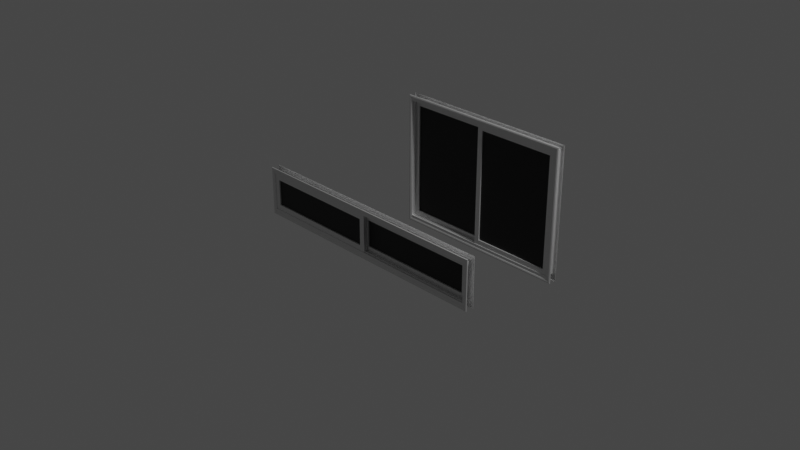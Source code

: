 # Source: windows.blend  (saved by Blender 3.4.6; exported with 4.5.12 LTS)
import bpy
from mathutils import Matrix  # noqa: F401  (used for matrix-valued properties, if any)

bpy.ops.wm.read_factory_settings(use_empty=True)
scene = bpy.context.scene
scene.name = 'Scene'

# ---- collections
col_collection = bpy.data.collections.new('Collection'); scene.collection.children.link(col_collection)

# ---- materials (node trees are filled in below, after node groups)
mat_white = bpy.data.materials.new('White')
mat_white.use_transparent_shadow = False
mat_material_001 = bpy.data.materials.new('Material.001')
mat_material_001.use_transparent_shadow = False

# ---- material node trees
mat_white.use_nodes = True; mat_white.node_tree.nodes.clear()
_N = mat_white.node_tree.nodes; _L = mat_white.node_tree.links
n0 = _N.new('ShaderNodeBsdfPrincipled'); n0.name = 'Principled BSDF'; n0.location = (10, 300)
n0.distribution = 'GGX'
n0.subsurface_method = 'RANDOM_WALK_SKIN'
n0.inputs[1].default_value = 0.5
n0.inputs[3].default_value = 1.45
n0.inputs[27].default_value = (0.0, 0.0, 0.0, 1.0)
n0.inputs[28].default_value = 1.0
n1 = _N.new('ShaderNodeOutputMaterial'); n1.name = 'Material Output'; n1.location = (300, 300)
_L.new(n0.outputs[0], n1.inputs[0])
n1.is_active_output = True
mat_material_001.use_nodes = True; mat_material_001.node_tree.nodes.clear()
_N = mat_material_001.node_tree.nodes; _L = mat_material_001.node_tree.links
n0 = _N.new('ShaderNodeBsdfPrincipled'); n0.name = 'Principled BSDF'; n0.location = (10, 300)
n0.distribution = 'GGX'
n0.subsurface_method = 'RANDOM_WALK_SKIN'
n0.inputs[0].default_value = (0.0, 0.0, 0.0, 1.0)
n0.inputs[3].default_value = 1.45
n0.inputs[27].default_value = (0.0, 0.0, 0.0, 1.0)
n0.inputs[28].default_value = 1.0
n1 = _N.new('ShaderNodeOutputMaterial'); n1.name = 'Material Output'; n1.location = (300, 300)
_L.new(n0.outputs[0], n1.inputs[0])
n1.is_active_output = True

# ---- world
world_world = bpy.data.worlds.new('World'); scene.world = world_world
world_world.use_nodes = True; world_world.node_tree.nodes.clear()
_N = world_world.node_tree.nodes; _L = world_world.node_tree.links
n0 = _N.new('ShaderNodeOutputWorld'); n0.name = 'World Output'; n0.location = (300, 300)
n1 = _N.new('ShaderNodeBackground'); n1.name = 'Background'; n1.location = (10, 300)
n1.inputs[0].default_value = (0.05088, 0.05088, 0.05088, 1.0)
_L.new(n1.outputs[0], n0.inputs[0])
n0.is_active_output = True
world_world.color = (0.05088, 0.05088, 0.05088)
world_world.use_sun_shadow = False
world_world.sun_shadow_jitter_overblur = 0.0

# ---- cameras
cam_camera = bpy.data.cameras.new('Camera')
cam_camera.clip_end = 100.0
cam_camera.ortho_scale = 7.314

# ---- lights
light_light = bpy.data.lights.new('Light', 'POINT')
light_light.transmission_factor = 0.0
light_light.energy = 1000.0
light_light.shadow_soft_size = 0.1
light_light.shadow_maximum_resolution = 0.006
light_light.use_absolute_resolution = True

# ---- meshes
me_cube = bpy.data.meshes.new('Cube')
me_cube.from_pydata([(-0.04146, 1.422, 0.265), (-0.045, -1.377, -0.205), (-0.045, 1.378, -0.205), (-0.05146, 1.405, 0.2475), (-0.05146, -1.41, 0.2475), (-0.05146, -1.41, -0.2575), (-0.05146, 1.405, -0.2575), (-0.045, 1.378, 0.205), (-0.04854, 1.39, 0.2329), (-0.045, -1.378, 0.205), (-0.04854, -1.395, 0.2329), (-0.04854, -1.395, -0.2429), (-0.04854, 1.39, -0.2429), (-0.04854, 1.42, 0.2621), (-0.04146, -1.428, 0.265), (-0.04854, -1.425, 0.2621), (-0.04146, -1.428, -0.275), (-0.04854, -1.425, -0.2721), (-0.04146, 1.422, -0.275), (-0.04854, 1.42, -0.2721), (-0.045, -1.392, -0.24), (-0.045, 1.388, -0.24), (-0.045, 1.388, 0.23), (-0.045, -1.392, 0.23), (0.0, -1.377, -0.205), (0.0, 1.378, -0.205), (0.0, 1.378, 0.205), (0.0, -1.378, 0.205), (-0.02625, 1.378, -0.205), (-0.01875, 1.378, -0.205), (-0.01875, 1.378, 0.205), (-0.02625, 1.378, 0.205), (-0.01875, -1.378, 0.205), (-0.02625, -1.378, 0.205), (-0.01875, -1.377, -0.205), (-0.02625, -1.377, -0.205), (-0.02625, 1.367, -0.1944), (-0.01875, 1.367, -0.1944), (-0.01875, 1.367, 0.1944), (-0.02625, 1.367, 0.1944), (-0.01875, -1.367, 0.1944), (-0.02625, -1.367, 0.1944), (-0.01875, -1.367, -0.1944), (-0.02625, -1.367, -0.1944)], [], [(30, 29, 25, 26), (3, 4, 15, 13), (10, 4, 3, 8), (22, 23, 10, 8), (12, 6, 5, 11), (20, 21, 12, 11), (8, 3, 6, 12), (11, 5, 4, 10), (8, 12, 21, 22), (11, 10, 23, 20), (5, 6, 19, 17), (13, 15, 14, 0), (6, 3, 13, 19), (17, 19, 18, 16), (0, 18, 19, 13), (4, 5, 17, 15), (16, 14, 15, 17), (1, 2, 21, 20), (7, 9, 23, 22), (9, 1, 20, 23), (2, 7, 22, 21), (32, 30, 26, 27), (34, 32, 27, 24), (29, 34, 24, 25), (2, 1, 35, 28), (31, 28, 36, 39), (1, 9, 33, 35), (34, 29, 37, 42), (9, 7, 31, 33), (32, 34, 42, 40), (7, 2, 28, 31), (30, 32, 40, 38), (36, 43, 42, 37), (43, 41, 40, 42), (41, 39, 38, 40), (33, 31, 39, 41), (35, 33, 41, 43), (28, 35, 43, 36), (29, 30, 38, 37), (39, 36, 37, 38)])
_uv = me_cube.uv_layers.new(name='UVMap')
_uv.uv.foreach_set('vector', [0.3853, 0.9838, 0.3853, 0.7662, 0.3853, 0.7662, 0.3853, 0.9838, 0.3801, 0.9919, 0.6199, 0.9919, 0.6241, 1.0, 0.3759, 1.0, 0.6147, 0.9838, 0.6199, 0.9919, 0.3801, 0.9919, 0.3853, 0.9838, 0.3853, 0.9838, 0.6147, 0.9838, 0.6147, 0.9838, 0.3853, 0.9838, 0.3853, 0.7662, 0.3801, 0.7581, 0.6199, 0.7581, 0.6147, 0.7662, 0.6147, 0.7662, 0.3853, 0.7662, 0.3853, 0.7662, 0.6147, 0.7662, 0.3853, 0.9838, 0.3801, 0.9919, 0.3801, 0.7581, 0.3853, 0.7662, 0.6147, 0.7662, 0.6199, 0.7581, 0.6199, 0.9919, 0.6147, 0.9838, 0.3853, 0.9838, 0.3853, 0.7662, 0.3853, 0.7662, 0.3853, 0.9838, 0.6147, 0.7662, 0.6147, 0.9838, 0.6147, 0.9838, 0.6147, 0.7662, 0.6199, 0.7581, 0.3801, 0.7581, 0.3759, 0.75, 0.6241, 0.75, 0.0, 0.0, 0.0, 0.0, 0.0, 0.0, 0.0, 0.0, 0.3801, 0.7581, 0.3801, 0.9919, 0.375, 0.9986, 0.375, 0.7514, 0.0, 0.0, 0.0, 0.0, 0.0, 0.0, 0.0, 0.0, 0.0, 0.0, 0.0, 0.0, 0.0, 0.0, 0.0, 0.0, 0.6199, 0.9919, 0.6199, 0.7581, 0.625, 0.7514, 0.625, 0.9986, 0.0, 0.0, 0.0, 0.0, 0.0, 0.0, 0.0, 0.0, 0.6147, 0.7662, 0.3853, 0.7662, 0.3853, 0.7662, 0.6147, 0.7662, 0.3853, 0.9838, 0.6147, 0.9838, 0.6147, 0.9838, 0.3853, 0.9838, 0.6147, 0.9838, 0.6147, 0.7662, 0.6147, 0.7662, 0.6147, 0.9838, 0.3853, 0.7662, 0.3853, 0.9838, 0.3853, 0.9838, 0.3853, 0.7662, 0.6147, 0.9838, 0.3853, 0.9838, 0.3853, 0.9838, 0.6147, 0.9838, 0.6147, 0.7662, 0.6147, 0.9838, 0.6147, 0.9838, 0.6147, 0.7662, 0.3853, 0.7662, 0.6147, 0.7662, 0.6147, 0.7662, 0.3853, 0.7662, 0.3853, 0.7662, 0.6147, 0.7662, 0.6147, 0.7662, 0.3853, 0.7662, 0.3853, 0.9838, 0.3853, 0.7662, 0.3853, 0.7662, 0.3853, 0.9838, 0.6147, 0.7662, 0.6147, 0.9838, 0.6147, 0.9838, 0.6147, 0.7662, 0.6147, 0.7662, 0.3853, 0.7662, 0.3853, 0.7662, 0.6147, 0.7662, 0.6147, 0.9838, 0.3853, 0.9838, 0.3853, 0.9838, 0.6147, 0.9838, 0.6147, 0.9838, 0.6147, 0.7662, 0.6147, 0.7662, 0.6147, 0.9838, 0.3853, 0.9838, 0.3853, 0.7662, 0.3853, 0.7662, 0.3853, 0.9838, 0.3853, 0.9838, 0.6147, 0.9838, 0.6147, 0.9838, 0.3853, 0.9838, 0.3853, 0.7662, 0.6147, 0.7662, 0.6147, 0.7662, 0.3853, 0.7662, 0.6147, 0.7662, 0.6147, 0.9838, 0.6147, 0.9838, 0.6147, 0.7662, 0.6147, 0.9838, 0.3853, 0.9838, 0.3853, 0.9838, 0.6147, 0.9838, 0.6147, 0.9838, 0.3853, 0.9838, 0.3853, 0.9838, 0.6147, 0.9838, 0.6147, 0.7662, 0.6147, 0.9838, 0.6147, 0.9838, 0.6147, 0.7662, 0.3853, 0.7662, 0.6147, 0.7662, 0.6147, 0.7662, 0.3853, 0.7662, 0.3853, 0.7662, 0.3853, 0.9838, 0.3853, 0.9838, 0.3853, 0.7662, 0.3853, 0.9838, 0.3853, 0.7662, 0.3853, 0.7662, 0.3853, 0.9838])
me_cube.materials.append(mat_white)
me_cube.update()
me_cube_002 = bpy.data.meshes.new('Cube.002')
me_cube_002.from_pydata([(-0.01687, -0.6412, -0.145), (-0.01688, 0.6413, -0.145), (-0.01688, 0.6413, 0.145), (-0.01687, -0.6413, 0.145), (0.01688, -0.6412, -0.145), (0.01687, 0.6413, -0.145), (0.01687, 0.6413, 0.145), (0.01688, -0.6413, 0.145), (-0.00375, 0.7006, -0.2048), (0.00375, 0.7006, -0.2048), (0.00375, 0.7006, 0.2048), (-0.00375, 0.7006, 0.2048), (0.00375, -0.7006, 0.2048), (-0.00375, -0.7006, 0.2048), (0.00375, -0.7006, -0.2048), (-0.00375, -0.7006, -0.2048), (-0.00375, -0.6906, -0.1944), (-0.00375, 0.6906, -0.1944), (0.00375, -0.6906, -0.1944), (0.00375, 0.6906, -0.1944), (-0.00375, -0.6906, 0.1944), (0.00375, -0.6906, 0.1944), (-0.00375, 0.6906, 0.1944), (0.00375, 0.6906, 0.1944), (-0.01687, -0.7006, -0.2048), (-0.01688, 0.7006, -0.2048), (-0.01688, 0.7006, 0.2048), (-0.01687, -0.7006, 0.2048), (0.01687, 0.7006, -0.2048), (0.01688, -0.7006, -0.2048), (0.01688, -0.7006, 0.2048), (0.01687, 0.7006, 0.2048)], [], [(10, 31, 28, 9), (12, 30, 31, 10), (14, 29, 30, 12), (9, 28, 29, 14), (25, 8, 15, 24), (24, 15, 13, 27), (27, 13, 11, 26), (26, 11, 8, 25), (10, 9, 19, 23), (15, 8, 17, 16), (13, 15, 16, 20), (11, 13, 20, 22), (18, 16, 17, 19), (21, 20, 16, 18), (23, 22, 20, 21), (19, 17, 22, 23), (12, 10, 23, 21), (14, 12, 21, 18), (9, 14, 18, 19), (8, 11, 22, 17), (2, 6, 7, 3), (0, 1, 25, 24), (2, 3, 27, 26), (3, 0, 24, 27), (1, 2, 26, 25), (5, 4, 29, 28), (7, 6, 31, 30), (4, 7, 30, 29), (6, 5, 28, 31), (1, 5, 6, 2), (3, 7, 4, 0), (0, 4, 5, 1)])
_uv = me_cube_002.uv_layers.new(name='UVMap')
_uv.uv.foreach_set('vector', [0.3853, 0.9838, 0.3853, 0.9838, 0.3853, 0.7662, 0.3853, 0.7662, 0.6147, 0.9838, 0.6147, 0.9838, 0.3853, 0.9838, 0.3853, 0.9838, 0.6147, 0.7662, 0.6147, 0.7662, 0.6147, 0.9838, 0.6147, 0.9838, 0.3853, 0.7662, 0.3853, 0.7662, 0.6147, 0.7662, 0.6147, 0.7662, 0.3853, 0.7662, 0.3853, 0.7662, 0.6147, 0.7662, 0.6147, 0.7662, 0.6147, 0.7662, 0.6147, 0.7662, 0.6147, 0.9838, 0.6147, 0.9838, 0.6147, 0.9838, 0.6147, 0.9838, 0.3853, 0.9838, 0.3853, 0.9838, 0.3853, 0.9838, 0.3853, 0.9838, 0.3853, 0.7662, 0.3853, 0.7662, 0.3853, 0.9838, 0.3853, 0.7662, 0.3853, 0.7662, 0.3853, 0.9838, 0.6147, 0.7662, 0.3853, 0.7662, 0.3853, 0.7662, 0.6147, 0.7662, 0.6147, 0.9838, 0.6147, 0.7662, 0.6147, 0.7662, 0.6147, 0.9838, 0.3853, 0.9838, 0.6147, 0.9838, 0.6147, 0.9838, 0.3853, 0.9838, 0.6147, 0.7662, 0.6147, 0.7662, 0.3853, 0.7662, 0.3853, 0.7662, 0.6147, 0.9838, 0.6147, 0.9838, 0.6147, 0.7662, 0.6147, 0.7662, 0.3853, 0.9838, 0.3853, 0.9838, 0.6147, 0.9838, 0.6147, 0.9838, 0.3853, 0.7662, 0.3853, 0.7662, 0.3853, 0.9838, 0.3853, 0.9838, 0.6147, 0.9838, 0.3853, 0.9838, 0.3853, 0.9838, 0.6147, 0.9838, 0.6147, 0.7662, 0.6147, 0.9838, 0.6147, 0.9838, 0.6147, 0.7662, 0.3853, 0.7662, 0.6147, 0.7662, 0.6147, 0.7662, 0.3853, 0.7662, 0.3853, 0.7662, 0.3853, 0.9838, 0.3853, 0.9838, 0.3853, 0.7662, 0.3953, 0.952, 0.3953, 0.952, 0.6047, 0.952, 0.6047, 0.952, 0.6047, 0.798, 0.3953, 0.798, 0.3853, 0.7662, 0.6147, 0.7662, 0.3953, 0.952, 0.6047, 0.952, 0.6147, 0.9838, 0.3853, 0.9838, 0.6047, 0.952, 0.6047, 0.798, 0.6147, 0.7662, 0.6147, 0.9838, 0.3953, 0.798, 0.3953, 0.952, 0.3853, 0.9838, 0.3853, 0.7662, 0.3953, 0.798, 0.6047, 0.798, 0.6147, 0.7662, 0.3853, 0.7662, 0.6047, 0.952, 0.3953, 0.952, 0.3853, 0.9838, 0.6147, 0.9838, 0.6047, 0.798, 0.6047, 0.952, 0.6147, 0.9838, 0.6147, 0.7662, 0.3953, 0.952, 0.3953, 0.798, 0.3853, 0.7662, 0.3853, 0.9838, 0.3953, 0.798, 0.3953, 0.798, 0.3953, 0.952, 0.3953, 0.952, 0.6047, 0.952, 0.6047, 0.952, 0.6047, 0.798, 0.6047, 0.798, 0.6047, 0.798, 0.6047, 0.798, 0.3953, 0.798, 0.3953, 0.798])
me_cube_002.materials.append(mat_white)
me_cube_002.materials.append(mat_material_001)
me_cube_002.update()
me_cube_004 = bpy.data.meshes.new('Cube.004')
me_cube_004.from_pydata([(0.6412, 0.01687, 0.145), (-0.6412, 0.01688, 0.145), (-0.6412, 0.01688, -0.145), (0.6413, 0.01687, -0.145), (0.6412, -0.01688, 0.145), (-0.6412, -0.01687, 0.145), (-0.6412, -0.01687, -0.145), (0.6413, -0.01688, -0.145), (-0.7006, 0.00375, 0.2048), (-0.7006, -0.00375, 0.2048), (-0.7006, -0.00375, -0.2048), (-0.7006, 0.00375, -0.2048), (0.7006, -0.00375, -0.2048), (0.7006, 0.00375, -0.2048), (0.7006, -0.00375, 0.2048), (0.7006, 0.00375, 0.2048), (0.6906, 0.00375, 0.1944), (-0.6906, 0.00375, 0.1944), (0.6906, -0.00375, 0.1944), (-0.6906, -0.00375, 0.1944), (0.6906, 0.00375, -0.1944), (0.6906, -0.00375, -0.1944), (-0.6906, 0.00375, -0.1944), (-0.6906, -0.00375, -0.1944), (0.7006, 0.01687, 0.2048), (-0.7006, 0.01688, 0.2048), (-0.7006, 0.01688, -0.2048), (0.7006, 0.01687, -0.2048), (-0.7006, -0.01687, 0.2048), (0.7006, -0.01688, 0.2048), (0.7006, -0.01688, -0.2048), (-0.7006, -0.01687, -0.2048)], [], [(10, 31, 28, 9), (12, 30, 31, 10), (14, 29, 30, 12), (9, 28, 29, 14), (25, 8, 15, 24), (24, 15, 13, 27), (27, 13, 11, 26), (26, 11, 8, 25), (10, 9, 19, 23), (15, 8, 17, 16), (13, 15, 16, 20), (11, 13, 20, 22), (18, 16, 17, 19), (21, 20, 16, 18), (23, 22, 20, 21), (19, 17, 22, 23), (12, 10, 23, 21), (14, 12, 21, 18), (9, 14, 18, 19), (8, 11, 22, 17), (0, 4, 5, 1), (0, 1, 25, 24), (2, 3, 27, 26), (3, 0, 24, 27), (1, 2, 26, 25), (5, 4, 29, 28), (7, 6, 31, 30), (4, 7, 30, 29), (6, 5, 28, 31), (3, 7, 4, 0), (1, 5, 6, 2), (2, 6, 7, 3)])
_uv = me_cube_004.uv_layers.new(name='UVMap')
_uv.uv.foreach_set('vector', [0.3853, 0.9838, 0.3853, 0.9838, 0.3853, 0.7662, 0.3853, 0.7662, 0.6147, 0.9838, 0.6147, 0.9838, 0.3853, 0.9838, 0.3853, 0.9838, 0.6147, 0.7662, 0.6147, 0.7662, 0.6147, 0.9838, 0.6147, 0.9838, 0.3853, 0.7662, 0.3853, 0.7662, 0.6147, 0.7662, 0.6147, 0.7662, 0.3853, 0.7662, 0.3853, 0.7662, 0.6147, 0.7662, 0.6147, 0.7662, 0.6147, 0.7662, 0.6147, 0.7662, 0.6147, 0.9838, 0.6147, 0.9838, 0.6147, 0.9838, 0.6147, 0.9838, 0.3853, 0.9838, 0.3853, 0.9838, 0.3853, 0.9838, 0.3853, 0.9838, 0.3853, 0.7662, 0.3853, 0.7662, 0.3853, 0.9838, 0.3853, 0.7662, 0.3853, 0.7662, 0.3853, 0.9838, 0.6147, 0.7662, 0.3853, 0.7662, 0.3853, 0.7662, 0.6147, 0.7662, 0.6147, 0.9838, 0.6147, 0.7662, 0.6147, 0.7662, 0.6147, 0.9838, 0.3853, 0.9838, 0.6147, 0.9838, 0.6147, 0.9838, 0.3853, 0.9838, 0.6147, 0.7662, 0.6147, 0.7662, 0.3853, 0.7662, 0.3853, 0.7662, 0.6147, 0.9838, 0.6147, 0.9838, 0.6147, 0.7662, 0.6147, 0.7662, 0.3853, 0.9838, 0.3853, 0.9838, 0.6147, 0.9838, 0.6147, 0.9838, 0.3853, 0.7662, 0.3853, 0.7662, 0.3853, 0.9838, 0.3853, 0.9838, 0.6147, 0.9838, 0.3853, 0.9838, 0.3853, 0.9838, 0.6147, 0.9838, 0.6147, 0.7662, 0.6147, 0.9838, 0.6147, 0.9838, 0.6147, 0.7662, 0.3853, 0.7662, 0.6147, 0.7662, 0.6147, 0.7662, 0.3853, 0.7662, 0.3853, 0.7662, 0.3853, 0.9838, 0.3853, 0.9838, 0.3853, 0.7662, 0.6047, 0.798, 0.6047, 0.798, 0.3953, 0.798, 0.3953, 0.798, 0.6047, 0.798, 0.3953, 0.798, 0.3853, 0.7662, 0.6147, 0.7662, 0.3953, 0.952, 0.6047, 0.952, 0.6147, 0.9838, 0.3853, 0.9838, 0.6047, 0.952, 0.6047, 0.798, 0.6147, 0.7662, 0.6147, 0.9838, 0.3953, 0.798, 0.3953, 0.952, 0.3853, 0.9838, 0.3853, 0.7662, 0.3953, 0.798, 0.6047, 0.798, 0.6147, 0.7662, 0.3853, 0.7662, 0.6047, 0.952, 0.3953, 0.952, 0.3853, 0.9838, 0.6147, 0.9838, 0.6047, 0.798, 0.6047, 0.952, 0.6147, 0.9838, 0.6147, 0.7662, 0.3953, 0.952, 0.3953, 0.798, 0.3853, 0.7662, 0.3853, 0.9838, 0.6047, 0.952, 0.6047, 0.952, 0.6047, 0.798, 0.6047, 0.798, 0.3953, 0.798, 0.3953, 0.798, 0.3953, 0.952, 0.3953, 0.952, 0.3953, 0.952, 0.3953, 0.952, 0.6047, 0.952, 0.6047, 0.952])
me_cube_004.materials.append(mat_white)
me_cube_004.materials.append(mat_material_001)
me_cube_004.update()
me_cube_005 = bpy.data.meshes.new('Cube.005')
me_cube_005.from_pydata([(-0.04146, 1.057, 0.7626), (-0.045, -1.015, -0.7081), (-0.045, 1.012, -0.7081), (-0.05146, 1.039, 0.7451), (-0.05146, -1.047, 0.7451), (-0.05146, -1.047, -0.7606), (-0.05146, 1.039, -0.7606), (-0.045, 1.012, 0.7026), (-0.04854, 1.025, 0.7305), (-0.045, -1.015, 0.7026), (-0.04854, -1.033, 0.7305), (-0.04854, -1.033, -0.746), (-0.04854, 1.025, -0.746), (-0.04854, 1.054, 0.7597), (-0.04146, -1.065, 0.7626), (-0.04854, -1.062, 0.7597), (-0.04146, -1.065, -0.7781), (-0.04854, -1.062, -0.7751), (-0.04146, 1.057, -0.7781), (-0.04854, 1.054, -0.7751), (-0.045, -1.03, -0.7431), (-0.045, 1.022, -0.7431), (-0.045, 1.022, 0.7276), (-0.045, -1.03, 0.7276), (5.911e-08, -1.015, -0.7081), (-5.956e-08, 1.012, -0.7081), (-5.956e-08, 1.012, 0.7026), (5.911e-08, -1.015, 0.7026), (-0.02625, 1.012, -0.7081), (-0.01875, 1.012, -0.7081), (-0.01875, 1.012, 0.7026), (-0.02625, 1.012, 0.7026), (-0.01875, -1.015, 0.7026), (-0.02625, -1.015, 0.7026), (-0.01875, -1.015, -0.7081), (-0.02625, -1.015, -0.7081), (-0.02625, 1.001, -0.6975), (-0.01875, 1.001, -0.6975), (-0.01875, 1.001, 0.692), (-0.02625, 1.001, 0.692), (-0.01875, -1.004, 0.692), (-0.02625, -1.004, 0.692), (-0.01875, -1.004, -0.6975), (-0.02625, -1.004, -0.6975)], [], [(30, 29, 25, 26), (3, 4, 15, 13), (10, 4, 3, 8), (12, 6, 5, 11), (20, 21, 12, 11), (8, 3, 6, 12), (11, 5, 4, 10), (8, 12, 21, 22), (11, 10, 23, 20), (5, 6, 19, 17), (22, 23, 10, 8), (6, 3, 13, 19), (17, 19, 18, 16), (0, 18, 19, 13), (4, 5, 17, 15), (16, 14, 15, 17), (1, 2, 21, 20), (13, 15, 14, 0), (9, 1, 20, 23), (2, 7, 22, 21), (7, 9, 23, 22), (34, 32, 27, 24), (29, 34, 24, 25), (2, 1, 35, 28), (31, 28, 36, 39), (1, 9, 33, 35), (34, 29, 37, 42), (32, 30, 26, 27), (32, 34, 42, 40), (7, 2, 28, 31), (9, 7, 31, 33), (36, 43, 42, 37), (43, 41, 40, 42), (30, 32, 40, 38), (41, 39, 38, 40), (35, 33, 41, 43), (28, 35, 43, 36), (29, 30, 38, 37), (39, 36, 37, 38), (33, 31, 39, 41)])
_uv = me_cube_005.uv_layers.new(name='UVMap')
_uv.uv.foreach_set('vector', [0.3853, 0.9838, 0.3853, 0.7662, 0.3853, 0.7662, 0.3853, 0.9838, 0.3801, 0.9919, 0.6199, 0.9919, 0.6241, 1.0, 0.3759, 1.0, 0.6147, 0.9838, 0.6199, 0.9919, 0.3801, 0.9919, 0.3853, 0.9838, 0.3853, 0.7662, 0.3801, 0.7581, 0.6199, 0.7581, 0.6147, 0.7662, 0.6147, 0.7662, 0.3853, 0.7662, 0.3853, 0.7662, 0.6147, 0.7662, 0.3853, 0.9838, 0.3801, 0.9919, 0.3801, 0.7581, 0.3853, 0.7662, 0.6147, 0.7662, 0.6199, 0.7581, 0.6199, 0.9919, 0.6147, 0.9838, 0.3853, 0.9838, 0.3853, 0.7662, 0.3853, 0.7662, 0.3853, 0.9838, 0.6147, 0.7662, 0.6147, 0.9838, 0.6147, 0.9838, 0.6147, 0.7662, 0.6199, 0.7581, 0.3801, 0.7581, 0.3759, 0.75, 0.6241, 0.75, 0.3853, 0.9838, 0.6147, 0.9838, 0.6147, 0.9838, 0.3853, 0.9838, 0.3801, 0.7581, 0.3801, 0.9919, 0.375, 0.9986, 0.375, 0.7514, 0.0, 0.0, 0.0, 0.0, 0.0, 0.0, 0.0, 0.0, 0.0, 0.0, 0.0, 0.0, 0.0, 0.0, 0.0, 0.0, 0.6199, 0.9919, 0.6199, 0.7581, 0.625, 0.7514, 0.625, 0.9986, 0.0, 0.0, 0.0, 0.0, 0.0, 0.0, 0.0, 0.0, 0.6147, 0.7662, 0.3853, 0.7662, 0.3853, 0.7662, 0.6147, 0.7662, 0.0, 0.0, 0.0, 0.0, 0.0, 0.0, 0.0, 0.0, 0.6147, 0.9838, 0.6147, 0.7662, 0.6147, 0.7662, 0.6147, 0.9838, 0.3853, 0.7662, 0.3853, 0.9838, 0.3853, 0.9838, 0.3853, 0.7662, 0.3853, 0.9838, 0.6147, 0.9838, 0.6147, 0.9838, 0.3853, 0.9838, 0.6147, 0.7662, 0.6147, 0.9838, 0.6147, 0.9838, 0.6147, 0.7662, 0.3853, 0.7662, 0.6147, 0.7662, 0.6147, 0.7662, 0.3853, 0.7662, 0.3853, 0.7662, 0.6147, 0.7662, 0.6147, 0.7662, 0.3853, 0.7662, 0.3853, 0.9838, 0.3853, 0.7662, 0.3853, 0.7662, 0.3853, 0.9838, 0.6147, 0.7662, 0.6147, 0.9838, 0.6147, 0.9838, 0.6147, 0.7662, 0.6147, 0.7662, 0.3853, 0.7662, 0.3853, 0.7662, 0.6147, 0.7662, 0.6147, 0.9838, 0.3853, 0.9838, 0.3853, 0.9838, 0.6147, 0.9838, 0.6147, 0.9838, 0.6147, 0.7662, 0.6147, 0.7662, 0.6147, 0.9838, 0.3853, 0.9838, 0.3853, 0.7662, 0.3853, 0.7662, 0.3853, 0.9838, 0.6147, 0.9838, 0.3853, 0.9838, 0.3853, 0.9838, 0.6147, 0.9838, 0.3853, 0.7662, 0.6147, 0.7662, 0.6147, 0.7662, 0.3853, 0.7662, 0.6147, 0.7662, 0.6147, 0.9838, 0.6147, 0.9838, 0.6147, 0.7662, 0.3853, 0.9838, 0.6147, 0.9838, 0.6147, 0.9838, 0.3853, 0.9838, 0.6147, 0.9838, 0.3853, 0.9838, 0.3853, 0.9838, 0.6147, 0.9838, 0.6147, 0.7662, 0.6147, 0.9838, 0.6147, 0.9838, 0.6147, 0.7662, 0.3853, 0.7662, 0.6147, 0.7662, 0.6147, 0.7662, 0.3853, 0.7662, 0.3853, 0.7662, 0.3853, 0.9838, 0.3853, 0.9838, 0.3853, 0.7662, 0.3853, 0.9838, 0.3853, 0.7662, 0.3853, 0.7662, 0.3853, 0.9838, 0.6147, 0.9838, 0.3853, 0.9838, 0.3853, 0.9838, 0.6147, 0.9838])
me_cube_005.materials.append(mat_white)
me_cube_005.update()
me_cube_007 = bpy.data.meshes.new('Cube.007')
me_cube_007.from_pydata([(0.4598, 0.01687, 0.6455), (-0.4598, 0.01688, 0.6455), (-0.4598, 0.01688, -0.6455), (0.4598, 0.01687, -0.6455), (0.4598, -0.01688, 0.6455), (-0.4598, -0.01687, 0.6455), (-0.4598, -0.01687, -0.6455), (0.4598, -0.01688, -0.6455), (-0.5191, 0.00375, 0.7053), (-0.5191, -0.00375, 0.7053), (-0.5191, -0.00375, -0.7053), (-0.5191, 0.00375, -0.7053), (0.5191, -0.00375, -0.7053), (0.5191, 0.00375, -0.7053), (0.5191, -0.00375, 0.7053), (0.5191, 0.00375, 0.7053), (0.5092, 0.00375, 0.6949), (-0.5092, 0.00375, 0.6949), (0.5092, -0.00375, 0.6949), (-0.5092, -0.00375, 0.6949), (0.5092, 0.00375, -0.6949), (0.5092, -0.00375, -0.6949), (-0.5092, 0.00375, -0.6949), (-0.5092, -0.00375, -0.6949), (0.5191, 0.01687, 0.7053), (-0.5191, 0.01688, 0.7053), (-0.5191, 0.01688, -0.7053), (0.5191, 0.01687, -0.7053), (-0.5191, -0.01687, 0.7053), (0.5191, -0.01688, 0.7053), (0.5191, -0.01688, -0.7053), (-0.5191, -0.01687, -0.7053)], [], [(10, 31, 28, 9), (12, 30, 31, 10), (14, 29, 30, 12), (9, 28, 29, 14), (25, 8, 15, 24), (24, 15, 13, 27), (27, 13, 11, 26), (26, 11, 8, 25), (10, 9, 19, 23), (15, 8, 17, 16), (13, 15, 16, 20), (11, 13, 20, 22), (18, 16, 17, 19), (21, 20, 16, 18), (23, 22, 20, 21), (19, 17, 22, 23), (12, 10, 23, 21), (14, 12, 21, 18), (9, 14, 18, 19), (8, 11, 22, 17), (2, 6, 7, 3), (0, 1, 25, 24), (2, 3, 27, 26), (3, 0, 24, 27), (1, 2, 26, 25), (5, 4, 29, 28), (7, 6, 31, 30), (4, 7, 30, 29), (6, 5, 28, 31), (1, 5, 6, 2), (3, 7, 4, 0), (0, 4, 5, 1)])
_uv = me_cube_007.uv_layers.new(name='UVMap')
_uv.uv.foreach_set('vector', [0.3853, 0.9838, 0.3853, 0.9838, 0.3853, 0.7662, 0.3853, 0.7662, 0.6147, 0.9838, 0.6147, 0.9838, 0.3853, 0.9838, 0.3853, 0.9838, 0.6147, 0.7662, 0.6147, 0.7662, 0.6147, 0.9838, 0.6147, 0.9838, 0.3853, 0.7662, 0.3853, 0.7662, 0.6147, 0.7662, 0.6147, 0.7662, 0.3853, 0.7662, 0.3853, 0.7662, 0.6147, 0.7662, 0.6147, 0.7662, 0.6147, 0.7662, 0.6147, 0.7662, 0.6147, 0.9838, 0.6147, 0.9838, 0.6147, 0.9838, 0.6147, 0.9838, 0.3853, 0.9838, 0.3853, 0.9838, 0.3853, 0.9838, 0.3853, 0.9838, 0.3853, 0.7662, 0.3853, 0.7662, 0.3853, 0.9838, 0.3853, 0.7662, 0.3853, 0.7662, 0.3853, 0.9838, 0.6147, 0.7662, 0.3853, 0.7662, 0.3853, 0.7662, 0.6147, 0.7662, 0.6147, 0.9838, 0.6147, 0.7662, 0.6147, 0.7662, 0.6147, 0.9838, 0.3853, 0.9838, 0.6147, 0.9838, 0.6147, 0.9838, 0.3853, 0.9838, 0.6147, 0.7662, 0.6147, 0.7662, 0.3853, 0.7662, 0.3853, 0.7662, 0.6147, 0.9838, 0.6147, 0.9838, 0.6147, 0.7662, 0.6147, 0.7662, 0.3853, 0.9838, 0.3853, 0.9838, 0.6147, 0.9838, 0.6147, 0.9838, 0.3853, 0.7662, 0.3853, 0.7662, 0.3853, 0.9838, 0.3853, 0.9838, 0.6147, 0.9838, 0.3853, 0.9838, 0.3853, 0.9838, 0.6147, 0.9838, 0.6147, 0.7662, 0.6147, 0.9838, 0.6147, 0.9838, 0.6147, 0.7662, 0.3853, 0.7662, 0.6147, 0.7662, 0.6147, 0.7662, 0.3853, 0.7662, 0.3853, 0.7662, 0.3853, 0.9838, 0.3853, 0.9838, 0.3853, 0.7662, 0.3953, 0.952, 0.3953, 0.952, 0.6047, 0.952, 0.6047, 0.952, 0.6047, 0.798, 0.3953, 0.798, 0.3853, 0.7662, 0.6147, 0.7662, 0.3953, 0.952, 0.6047, 0.952, 0.6147, 0.9838, 0.3853, 0.9838, 0.6047, 0.952, 0.6047, 0.798, 0.6147, 0.7662, 0.6147, 0.9838, 0.3953, 0.798, 0.3953, 0.952, 0.3853, 0.9838, 0.3853, 0.7662, 0.3953, 0.798, 0.6047, 0.798, 0.6147, 0.7662, 0.3853, 0.7662, 0.6047, 0.952, 0.3953, 0.952, 0.3853, 0.9838, 0.6147, 0.9838, 0.6047, 0.798, 0.6047, 0.952, 0.6147, 0.9838, 0.6147, 0.7662, 0.3953, 0.952, 0.3953, 0.798, 0.3853, 0.7662, 0.3853, 0.9838, 0.3953, 0.798, 0.3953, 0.798, 0.3953, 0.952, 0.3953, 0.952, 0.6047, 0.952, 0.6047, 0.952, 0.6047, 0.798, 0.6047, 0.798, 0.6047, 0.798, 0.6047, 0.798, 0.3953, 0.798, 0.3953, 0.798])
_ca = me_cube_007.color_attributes.new('Col', 'BYTE_COLOR', 'CORNER')
_ca.data.foreach_set('color', [1.0, 1.0, 1.0, 1.0, 1.0, 1.0, 1.0, 1.0, 1.0, 1.0, 1.0, 1.0, 1.0, 1.0, 1.0, 1.0, 1.0, 1.0, 1.0, 1.0, 1.0, 1.0, 1.0, 1.0, 1.0, 1.0, 1.0, 1.0, 1.0, 1.0, 1.0, 1.0, 1.0, 1.0, 1.0, 1.0, 1.0, 1.0, 1.0, 1.0, 1.0, 1.0, 1.0, 1.0, 1.0, 1.0, 1.0, 1.0, 1.0, 1.0, 1.0, 1.0, 1.0, 1.0, 1.0, 1.0, 1.0, 1.0, 1.0, 1.0, 1.0, 1.0, 1.0, 1.0, 1.0, 1.0, 1.0, 1.0, 1.0, 1.0, 1.0, 1.0, 1.0, 1.0, 1.0, 1.0, 1.0, 1.0, 1.0, 1.0, 1.0, 1.0, 1.0, 1.0, 1.0, 1.0, 1.0, 1.0, 1.0, 1.0, 1.0, 1.0, 1.0, 1.0, 1.0, 1.0, 1.0, 1.0, 1.0, 1.0, 1.0, 1.0, 1.0, 1.0, 1.0, 1.0, 1.0, 1.0, 1.0, 1.0, 1.0, 1.0, 1.0, 1.0, 1.0, 1.0, 1.0, 1.0, 1.0, 1.0, 1.0, 1.0, 1.0, 1.0, 1.0, 1.0, 1.0, 1.0, 1.0, 1.0, 1.0, 1.0, 1.0, 1.0, 1.0, 1.0, 1.0, 1.0, 1.0, 1.0, 1.0, 1.0, 1.0, 1.0, 1.0, 1.0, 1.0, 1.0, 1.0, 1.0, 1.0, 1.0, 1.0, 1.0, 1.0, 1.0, 1.0, 1.0, 1.0, 1.0, 1.0, 1.0, 1.0, 1.0, 1.0, 1.0, 1.0, 1.0, 1.0, 1.0, 1.0, 1.0, 1.0, 1.0, 1.0, 1.0, 1.0, 1.0, 1.0, 1.0, 1.0, 1.0, 1.0, 1.0, 1.0, 1.0, 1.0, 1.0, 1.0, 1.0, 1.0, 1.0, 1.0, 1.0, 1.0, 1.0, 1.0, 1.0, 1.0, 1.0, 1.0, 1.0, 1.0, 1.0, 1.0, 1.0, 1.0, 1.0, 1.0, 1.0, 1.0, 1.0, 1.0, 1.0, 1.0, 1.0, 1.0, 1.0, 1.0, 1.0, 1.0, 1.0, 1.0, 1.0, 1.0, 1.0, 1.0, 1.0, 1.0, 1.0, 1.0, 1.0, 1.0, 1.0, 1.0, 1.0, 1.0, 1.0, 1.0, 1.0, 1.0, 1.0, 1.0, 1.0, 1.0, 1.0, 1.0, 1.0, 1.0, 1.0, 1.0, 1.0, 1.0, 1.0, 1.0, 1.0, 1.0, 1.0, 1.0, 1.0, 1.0, 1.0, 1.0, 1.0, 1.0, 1.0, 1.0, 1.0, 1.0, 1.0, 1.0, 1.0, 1.0, 1.0, 1.0, 1.0, 1.0, 1.0, 1.0, 1.0, 1.0, 1.0, 1.0, 1.0, 1.0, 1.0, 1.0, 1.0, 1.0, 1.0, 1.0, 1.0, 1.0, 1.0, 1.0, 1.0, 1.0, 1.0, 1.0, 1.0, 1.0, 1.0, 1.0, 1.0, 1.0, 1.0, 1.0, 1.0, 1.0, 1.0, 1.0, 1.0, 1.0, 1.0, 1.0, 1.0, 1.0, 1.0, 1.0, 1.0, 1.0, 1.0, 1.0, 1.0, 1.0, 1.0, 1.0, 1.0, 1.0, 1.0, 1.0, 1.0, 1.0, 1.0, 1.0, 1.0, 1.0, 1.0, 1.0, 1.0, 1.0, 1.0, 1.0, 1.0, 1.0, 1.0, 1.0, 1.0, 1.0, 1.0, 1.0, 1.0, 1.0, 1.0, 1.0, 1.0, 1.0, 1.0, 1.0, 1.0, 1.0, 1.0, 1.0, 1.0, 1.0, 1.0, 1.0, 1.0, 1.0, 1.0, 1.0, 1.0, 1.0, 1.0, 1.0, 1.0, 1.0, 1.0, 1.0, 1.0, 1.0, 1.0, 1.0, 1.0, 1.0, 1.0, 1.0, 1.0, 1.0, 1.0, 1.0, 1.0, 1.0, 1.0, 1.0, 1.0, 1.0, 1.0, 1.0, 1.0, 1.0, 1.0, 1.0, 1.0, 1.0, 1.0, 1.0, 1.0, 1.0, 1.0, 1.0, 1.0, 1.0, 1.0, 1.0, 1.0, 1.0, 1.0, 1.0, 1.0, 1.0, 1.0, 1.0, 1.0, 1.0, 1.0, 1.0, 1.0, 1.0, 1.0, 1.0, 1.0, 1.0, 1.0, 1.0, 1.0, 1.0, 1.0, 1.0, 1.0, 1.0, 1.0, 1.0, 1.0, 1.0, 1.0, 1.0, 1.0, 1.0, 1.0, 1.0, 1.0, 1.0, 1.0, 1.0, 1.0, 1.0, 1.0, 1.0, 1.0, 1.0, 1.0, 1.0, 1.0, 1.0, 1.0, 1.0, 1.0, 1.0, 1.0, 1.0, 1.0, 1.0, 1.0, 1.0, 1.0, 1.0, 1.0, 1.0, 1.0, 1.0, 1.0, 1.0, 1.0, 1.0, 1.0, 1.0, 1.0, 1.0, 1.0, 1.0, 1.0, 1.0, 1.0, 1.0, 1.0, 1.0, 1.0, 1.0, 1.0, 1.0, 1.0, 1.0, 1.0, 1.0, 1.0, 1.0, 1.0, 1.0, 1.0, 1.0, 1.0])
me_cube_007.materials.append(mat_white)
me_cube_007.materials.append(mat_material_001)
me_cube_007.update()
me_cube_010 = bpy.data.meshes.new('Cube.010')
me_cube_010.from_pydata([(0.4598, 0.01687, 0.6455), (-0.4598, 0.01688, 0.6455), (-0.4598, 0.01688, -0.6455), (0.4598, 0.01687, -0.6455), (0.4598, -0.01688, 0.6455), (-0.4598, -0.01687, 0.6455), (-0.4598, -0.01687, -0.6455), (0.4598, -0.01688, -0.6455), (-0.5191, 0.00375, 0.7053), (-0.5191, -0.00375, 0.7053), (-0.5191, -0.00375, -0.7053), (-0.5191, 0.00375, -0.7053), (0.5191, -0.00375, -0.7053), (0.5191, 0.00375, -0.7053), (0.5191, -0.00375, 0.7053), (0.5191, 0.00375, 0.7053), (0.5092, 0.00375, 0.6949), (-0.5092, 0.00375, 0.6949), (0.5092, -0.00375, 0.6949), (-0.5092, -0.00375, 0.6949), (0.5092, 0.00375, -0.6949), (0.5092, -0.00375, -0.6949), (-0.5092, 0.00375, -0.6949), (-0.5092, -0.00375, -0.6949), (0.5191, 0.01687, 0.7053), (-0.5191, 0.01688, 0.7053), (-0.5191, 0.01688, -0.7053), (0.5191, 0.01687, -0.7053), (-0.5191, -0.01687, 0.7053), (0.5191, -0.01688, 0.7053), (0.5191, -0.01688, -0.7053), (-0.5191, -0.01687, -0.7053)], [], [(10, 31, 28, 9), (12, 30, 31, 10), (14, 29, 30, 12), (9, 28, 29, 14), (25, 8, 15, 24), (24, 15, 13, 27), (27, 13, 11, 26), (26, 11, 8, 25), (10, 9, 19, 23), (15, 8, 17, 16), (13, 15, 16, 20), (11, 13, 20, 22), (18, 16, 17, 19), (21, 20, 16, 18), (23, 22, 20, 21), (19, 17, 22, 23), (12, 10, 23, 21), (14, 12, 21, 18), (9, 14, 18, 19), (8, 11, 22, 17), (0, 1, 25, 24), (2, 3, 27, 26), (3, 0, 24, 27), (1, 2, 26, 25), (5, 4, 29, 28), (7, 6, 31, 30), (4, 7, 30, 29), (6, 5, 28, 31), (0, 4, 5, 1), (3, 7, 4, 0), (1, 5, 6, 2), (2, 6, 7, 3)])
_uv = me_cube_010.uv_layers.new(name='UVMap')
_uv.uv.foreach_set('vector', [0.3853, 0.9838, 0.3853, 0.9838, 0.3853, 0.7662, 0.3853, 0.7662, 0.6147, 0.9838, 0.6147, 0.9838, 0.3853, 0.9838, 0.3853, 0.9838, 0.6147, 0.7662, 0.6147, 0.7662, 0.6147, 0.9838, 0.6147, 0.9838, 0.3853, 0.7662, 0.3853, 0.7662, 0.6147, 0.7662, 0.6147, 0.7662, 0.3853, 0.7662, 0.3853, 0.7662, 0.6147, 0.7662, 0.6147, 0.7662, 0.6147, 0.7662, 0.6147, 0.7662, 0.6147, 0.9838, 0.6147, 0.9838, 0.6147, 0.9838, 0.6147, 0.9838, 0.3853, 0.9838, 0.3853, 0.9838, 0.3853, 0.9838, 0.3853, 0.9838, 0.3853, 0.7662, 0.3853, 0.7662, 0.3853, 0.9838, 0.3853, 0.7662, 0.3853, 0.7662, 0.3853, 0.9838, 0.6147, 0.7662, 0.3853, 0.7662, 0.3853, 0.7662, 0.6147, 0.7662, 0.6147, 0.9838, 0.6147, 0.7662, 0.6147, 0.7662, 0.6147, 0.9838, 0.3853, 0.9838, 0.6147, 0.9838, 0.6147, 0.9838, 0.3853, 0.9838, 0.6147, 0.7662, 0.6147, 0.7662, 0.3853, 0.7662, 0.3853, 0.7662, 0.6147, 0.9838, 0.6147, 0.9838, 0.6147, 0.7662, 0.6147, 0.7662, 0.3853, 0.9838, 0.3853, 0.9838, 0.6147, 0.9838, 0.6147, 0.9838, 0.3853, 0.7662, 0.3853, 0.7662, 0.3853, 0.9838, 0.3853, 0.9838, 0.6147, 0.9838, 0.3853, 0.9838, 0.3853, 0.9838, 0.6147, 0.9838, 0.6147, 0.7662, 0.6147, 0.9838, 0.6147, 0.9838, 0.6147, 0.7662, 0.3853, 0.7662, 0.6147, 0.7662, 0.6147, 0.7662, 0.3853, 0.7662, 0.3853, 0.7662, 0.3853, 0.9838, 0.3853, 0.9838, 0.3853, 0.7662, 0.6047, 0.798, 0.3953, 0.798, 0.3853, 0.7662, 0.6147, 0.7662, 0.3953, 0.952, 0.6047, 0.952, 0.6147, 0.9838, 0.3853, 0.9838, 0.6047, 0.952, 0.6047, 0.798, 0.6147, 0.7662, 0.6147, 0.9838, 0.3953, 0.798, 0.3953, 0.952, 0.3853, 0.9838, 0.3853, 0.7662, 0.3953, 0.798, 0.6047, 0.798, 0.6147, 0.7662, 0.3853, 0.7662, 0.6047, 0.952, 0.3953, 0.952, 0.3853, 0.9838, 0.6147, 0.9838, 0.6047, 0.798, 0.6047, 0.952, 0.6147, 0.9838, 0.6147, 0.7662, 0.3953, 0.952, 0.3953, 0.798, 0.3853, 0.7662, 0.3853, 0.9838, 0.6047, 0.798, 0.6047, 0.798, 0.3953, 0.798, 0.3953, 0.798, 0.6047, 0.952, 0.6047, 0.952, 0.6047, 0.798, 0.6047, 0.798, 0.3953, 0.798, 0.3953, 0.798, 0.3953, 0.952, 0.3953, 0.952, 0.3953, 0.952, 0.3953, 0.952, 0.6047, 0.952, 0.6047, 0.952])
_ca = me_cube_010.color_attributes.new('Col', 'BYTE_COLOR', 'CORNER')
_ca.data.foreach_set('color', [1.0, 1.0, 1.0, 1.0, 1.0, 1.0, 1.0, 1.0, 1.0, 1.0, 1.0, 1.0, 1.0, 1.0, 1.0, 1.0, 1.0, 1.0, 1.0, 1.0, 1.0, 1.0, 1.0, 1.0, 1.0, 1.0, 1.0, 1.0, 1.0, 1.0, 1.0, 1.0, 1.0, 1.0, 1.0, 1.0, 1.0, 1.0, 1.0, 1.0, 1.0, 1.0, 1.0, 1.0, 1.0, 1.0, 1.0, 1.0, 1.0, 1.0, 1.0, 1.0, 1.0, 1.0, 1.0, 1.0, 1.0, 1.0, 1.0, 1.0, 1.0, 1.0, 1.0, 1.0, 1.0, 1.0, 1.0, 1.0, 1.0, 1.0, 1.0, 1.0, 1.0, 1.0, 1.0, 1.0, 1.0, 1.0, 1.0, 1.0, 1.0, 1.0, 1.0, 1.0, 1.0, 1.0, 1.0, 1.0, 1.0, 1.0, 1.0, 1.0, 1.0, 1.0, 1.0, 1.0, 1.0, 1.0, 1.0, 1.0, 1.0, 1.0, 1.0, 1.0, 1.0, 1.0, 1.0, 1.0, 1.0, 1.0, 1.0, 1.0, 1.0, 1.0, 1.0, 1.0, 1.0, 1.0, 1.0, 1.0, 1.0, 1.0, 1.0, 1.0, 1.0, 1.0, 1.0, 1.0, 1.0, 1.0, 1.0, 1.0, 1.0, 1.0, 1.0, 1.0, 1.0, 1.0, 1.0, 1.0, 1.0, 1.0, 1.0, 1.0, 1.0, 1.0, 1.0, 1.0, 1.0, 1.0, 1.0, 1.0, 1.0, 1.0, 1.0, 1.0, 1.0, 1.0, 1.0, 1.0, 1.0, 1.0, 1.0, 1.0, 1.0, 1.0, 1.0, 1.0, 1.0, 1.0, 1.0, 1.0, 1.0, 1.0, 1.0, 1.0, 1.0, 1.0, 1.0, 1.0, 1.0, 1.0, 1.0, 1.0, 1.0, 1.0, 1.0, 1.0, 1.0, 1.0, 1.0, 1.0, 1.0, 1.0, 1.0, 1.0, 1.0, 1.0, 1.0, 1.0, 1.0, 1.0, 1.0, 1.0, 1.0, 1.0, 1.0, 1.0, 1.0, 1.0, 1.0, 1.0, 1.0, 1.0, 1.0, 1.0, 1.0, 1.0, 1.0, 1.0, 1.0, 1.0, 1.0, 1.0, 1.0, 1.0, 1.0, 1.0, 1.0, 1.0, 1.0, 1.0, 1.0, 1.0, 1.0, 1.0, 1.0, 1.0, 1.0, 1.0, 1.0, 1.0, 1.0, 1.0, 1.0, 1.0, 1.0, 1.0, 1.0, 1.0, 1.0, 1.0, 1.0, 1.0, 1.0, 1.0, 1.0, 1.0, 1.0, 1.0, 1.0, 1.0, 1.0, 1.0, 1.0, 1.0, 1.0, 1.0, 1.0, 1.0, 1.0, 1.0, 1.0, 1.0, 1.0, 1.0, 1.0, 1.0, 1.0, 1.0, 1.0, 1.0, 1.0, 1.0, 1.0, 1.0, 1.0, 1.0, 1.0, 1.0, 1.0, 1.0, 1.0, 1.0, 1.0, 1.0, 1.0, 1.0, 1.0, 1.0, 1.0, 1.0, 1.0, 1.0, 1.0, 1.0, 1.0, 1.0, 1.0, 1.0, 1.0, 1.0, 1.0, 1.0, 1.0, 1.0, 1.0, 1.0, 1.0, 1.0, 1.0, 1.0, 1.0, 1.0, 1.0, 1.0, 1.0, 1.0, 1.0, 1.0, 1.0, 1.0, 1.0, 1.0, 1.0, 1.0, 1.0, 1.0, 1.0, 1.0, 1.0, 1.0, 1.0, 1.0, 1.0, 1.0, 1.0, 1.0, 1.0, 1.0, 1.0, 1.0, 1.0, 1.0, 1.0, 1.0, 1.0, 1.0, 1.0, 1.0, 1.0, 1.0, 1.0, 1.0, 1.0, 1.0, 1.0, 1.0, 1.0, 1.0, 1.0, 1.0, 1.0, 1.0, 1.0, 1.0, 1.0, 1.0, 1.0, 1.0, 1.0, 1.0, 1.0, 1.0, 1.0, 1.0, 1.0, 1.0, 1.0, 1.0, 1.0, 1.0, 1.0, 1.0, 1.0, 1.0, 1.0, 1.0, 1.0, 1.0, 1.0, 1.0, 1.0, 1.0, 1.0, 1.0, 1.0, 1.0, 1.0, 1.0, 1.0, 1.0, 1.0, 1.0, 1.0, 1.0, 1.0, 1.0, 1.0, 1.0, 1.0, 1.0, 1.0, 1.0, 1.0, 1.0, 1.0, 1.0, 1.0, 1.0, 1.0, 1.0, 1.0, 1.0, 1.0, 1.0, 1.0, 1.0, 1.0, 1.0, 1.0, 1.0, 1.0, 1.0, 1.0, 1.0, 1.0, 1.0, 1.0, 1.0, 1.0, 1.0, 1.0, 1.0, 1.0, 1.0, 1.0, 1.0, 1.0, 1.0, 1.0, 1.0, 1.0, 1.0, 1.0, 1.0, 1.0, 1.0, 1.0, 1.0, 1.0, 1.0, 1.0, 1.0, 1.0, 1.0, 1.0, 1.0, 1.0, 1.0, 1.0, 1.0, 1.0, 1.0, 1.0, 1.0, 1.0, 1.0, 1.0, 1.0, 1.0, 1.0, 1.0, 1.0, 1.0, 1.0, 1.0, 1.0, 1.0, 1.0, 1.0, 1.0, 1.0, 1.0, 1.0, 1.0, 1.0, 1.0, 1.0, 1.0, 1.0, 1.0])
me_cube_010.materials.append(mat_white)
me_cube_010.materials.append(mat_material_001)
me_cube_010.update()
me_cube_001 = bpy.data.meshes.new('Cube.001')
me_cube_001.from_pydata([(-0.4598, 0.001875, 0.6455), (-0.4598, -0.001875, 0.6455), (-0.4598, -0.001875, -0.6455), (-0.4598, 0.001875, -0.6455), (0.4598, -0.001875, -0.6455), (0.4598, 0.001875, -0.6455), (0.4598, -0.001875, 0.6455), (0.4598, 0.001875, 0.6455)], [], [(0, 7, 5, 3), (1, 2, 4, 6), (0, 3, 2, 1), (3, 5, 4, 2), (5, 7, 6, 4), (7, 0, 1, 6)])
me_cube_001.polygons.foreach_set('material_index', [1, 1, 1, 1, 1, 1])
_uv = me_cube_001.uv_layers.new(name='UVMap')
_uv.uv.foreach_set('vector', [0.3953, 0.798, 0.6047, 0.798, 0.6047, 0.952, 0.3953, 0.952, 0.3953, 0.798, 0.3953, 0.952, 0.6047, 0.952, 0.6047, 0.798, 0.3953, 0.798, 0.3953, 0.952, 0.3953, 0.952, 0.3953, 0.798, 0.3953, 0.952, 0.6047, 0.952, 0.6047, 0.952, 0.3953, 0.952, 0.6047, 0.952, 0.6047, 0.798, 0.6047, 0.798, 0.6047, 0.952, 0.6047, 0.798, 0.3953, 0.798, 0.3953, 0.798, 0.6047, 0.798])
_ca = me_cube_001.color_attributes.new('Col', 'BYTE_COLOR', 'CORNER')
_ca.data.foreach_set('color', [1.0, 1.0, 1.0, 1.0, 1.0, 1.0, 1.0, 1.0, 1.0, 1.0, 1.0, 1.0, 1.0, 1.0, 1.0, 1.0, 1.0, 1.0, 1.0, 1.0, 1.0, 1.0, 1.0, 1.0, 1.0, 1.0, 1.0, 1.0, 1.0, 1.0, 1.0, 1.0, 1.0, 1.0, 1.0, 1.0, 1.0, 1.0, 1.0, 1.0, 1.0, 1.0, 1.0, 1.0, 1.0, 1.0, 1.0, 1.0, 1.0, 1.0, 1.0, 1.0, 1.0, 1.0, 1.0, 1.0, 1.0, 1.0, 1.0, 1.0, 1.0, 1.0, 1.0, 1.0, 1.0, 1.0, 1.0, 1.0, 1.0, 1.0, 1.0, 1.0, 1.0, 1.0, 1.0, 1.0, 1.0, 1.0, 1.0, 1.0, 1.0, 1.0, 1.0, 1.0, 1.0, 1.0, 1.0, 1.0, 1.0, 1.0, 1.0, 1.0, 1.0, 1.0, 1.0, 1.0])
me_cube_001.materials.append(mat_white)
me_cube_001.materials.append(mat_material_001)
me_cube_001.update()
me_cube_003 = bpy.data.meshes.new('Cube.003')
me_cube_003.from_pydata([(-0.4598, 0.001875, 0.6455), (-0.4598, -0.001875, 0.6455), (-0.4598, -0.001875, -0.6455), (-0.4598, 0.001875, -0.6455), (0.4598, -0.001875, -0.6455), (0.4598, 0.001875, -0.6455), (0.4598, -0.001875, 0.6455), (0.4598, 0.001875, 0.6455)], [], [(0, 7, 5, 3), (1, 2, 4, 6), (0, 3, 2, 1), (3, 5, 4, 2), (5, 7, 6, 4), (7, 0, 1, 6)])
me_cube_003.polygons.foreach_set('material_index', [1, 1, 1, 1, 1, 1])
_uv = me_cube_003.uv_layers.new(name='UVMap')
_uv.uv.foreach_set('vector', [0.3953, 0.798, 0.6047, 0.798, 0.6047, 0.952, 0.3953, 0.952, 0.3953, 0.798, 0.3953, 0.952, 0.6047, 0.952, 0.6047, 0.798, 0.3953, 0.798, 0.3953, 0.952, 0.3953, 0.952, 0.3953, 0.798, 0.3953, 0.952, 0.6047, 0.952, 0.6047, 0.952, 0.3953, 0.952, 0.6047, 0.952, 0.6047, 0.798, 0.6047, 0.798, 0.6047, 0.952, 0.6047, 0.798, 0.3953, 0.798, 0.3953, 0.798, 0.6047, 0.798])
_ca = me_cube_003.color_attributes.new('Col', 'BYTE_COLOR', 'CORNER')
_ca.data.foreach_set('color', [1.0, 1.0, 1.0, 1.0, 1.0, 1.0, 1.0, 1.0, 1.0, 1.0, 1.0, 1.0, 1.0, 1.0, 1.0, 1.0, 1.0, 1.0, 1.0, 1.0, 1.0, 1.0, 1.0, 1.0, 1.0, 1.0, 1.0, 1.0, 1.0, 1.0, 1.0, 1.0, 1.0, 1.0, 1.0, 1.0, 1.0, 1.0, 1.0, 1.0, 1.0, 1.0, 1.0, 1.0, 1.0, 1.0, 1.0, 1.0, 1.0, 1.0, 1.0, 1.0, 1.0, 1.0, 1.0, 1.0, 1.0, 1.0, 1.0, 1.0, 1.0, 1.0, 1.0, 1.0, 1.0, 1.0, 1.0, 1.0, 1.0, 1.0, 1.0, 1.0, 1.0, 1.0, 1.0, 1.0, 1.0, 1.0, 1.0, 1.0, 1.0, 1.0, 1.0, 1.0, 1.0, 1.0, 1.0, 1.0, 1.0, 1.0, 1.0, 1.0, 1.0, 1.0, 1.0, 1.0])
me_cube_003.materials.append(mat_white)
me_cube_003.materials.append(mat_material_001)
me_cube_003.update()
me_cube_006 = bpy.data.meshes.new('Cube.006')
me_cube_006.from_pydata([(-0.001875, 0.6413, -0.145), (0.001875, 0.6413, -0.145), (0.001875, 0.6413, 0.145), (-0.001875, 0.6413, 0.145), (0.001875, -0.6413, 0.145), (-0.001875, -0.6413, 0.145), (0.001875, -0.6412, -0.145), (-0.001875, -0.6412, -0.145)], [], [(0, 7, 5, 3), (1, 2, 4, 6), (0, 3, 2, 1), (3, 5, 4, 2), (5, 7, 6, 4), (7, 0, 1, 6)])
me_cube_006.polygons.foreach_set('material_index', [1, 1, 1, 1, 1, 1])
_uv = me_cube_006.uv_layers.new(name='UVMap')
_uv.uv.foreach_set('vector', [0.3953, 0.798, 0.6047, 0.798, 0.6047, 0.952, 0.3953, 0.952, 0.3953, 0.798, 0.3953, 0.952, 0.6047, 0.952, 0.6047, 0.798, 0.3953, 0.798, 0.3953, 0.952, 0.3953, 0.952, 0.3953, 0.798, 0.3953, 0.952, 0.6047, 0.952, 0.6047, 0.952, 0.3953, 0.952, 0.6047, 0.952, 0.6047, 0.798, 0.6047, 0.798, 0.6047, 0.952, 0.6047, 0.798, 0.3953, 0.798, 0.3953, 0.798, 0.6047, 0.798])
me_cube_006.materials.append(mat_white)
me_cube_006.materials.append(mat_material_001)
me_cube_006.update()
me_cube_008 = bpy.data.meshes.new('Cube.008')
me_cube_008.from_pydata([(-0.6412, 0.001875, 0.145), (-0.6412, -0.001875, 0.145), (-0.6412, -0.001875, -0.145), (-0.6412, 0.001875, -0.145), (0.6413, -0.001875, -0.145), (0.6413, 0.001875, -0.145), (0.6412, -0.001875, 0.145), (0.6412, 0.001875, 0.145)], [], [(0, 7, 5, 3), (1, 2, 4, 6), (0, 3, 2, 1), (3, 5, 4, 2), (5, 7, 6, 4), (7, 0, 1, 6)])
me_cube_008.polygons.foreach_set('material_index', [1, 1, 1, 1, 1, 1])
_uv = me_cube_008.uv_layers.new(name='UVMap')
_uv.uv.foreach_set('vector', [0.3953, 0.798, 0.6047, 0.798, 0.6047, 0.952, 0.3953, 0.952, 0.3953, 0.798, 0.3953, 0.952, 0.6047, 0.952, 0.6047, 0.798, 0.3953, 0.798, 0.3953, 0.952, 0.3953, 0.952, 0.3953, 0.798, 0.3953, 0.952, 0.6047, 0.952, 0.6047, 0.952, 0.3953, 0.952, 0.6047, 0.952, 0.6047, 0.798, 0.6047, 0.798, 0.6047, 0.952, 0.6047, 0.798, 0.3953, 0.798, 0.3953, 0.798, 0.6047, 0.798])
me_cube_008.materials.append(mat_white)
me_cube_008.materials.append(mat_material_001)
me_cube_008.update()

# ---- objects
ob_light = bpy.data.objects.new('Light', light_light)
ob_camera = bpy.data.objects.new('Camera', cam_camera)
ob_cube = bpy.data.objects.new('Cube', me_cube)
ob_cube_002 = bpy.data.objects.new('Cube.002', me_cube_002)
ob_cube_003 = bpy.data.objects.new('Cube.003', me_cube_004)
ob_cube_001 = bpy.data.objects.new('Cube.001', me_cube_005)
ob_cube_005 = bpy.data.objects.new('Cube.005', me_cube_007)
ob_cube_004 = bpy.data.objects.new('Cube.004', me_cube_010)
ob_cube_006 = bpy.data.objects.new('Cube.006', me_cube_001)
ob_cube_007 = bpy.data.objects.new('Cube.007', me_cube_003)
ob_cube_008 = bpy.data.objects.new('Cube.008', me_cube_006)
ob_cube_009 = bpy.data.objects.new('Cube.009', me_cube_008)

# ---- transforms, parenting, visibility, modifiers, constraints
ob_light.parent = ob_cube_001
ob_light.matrix_parent_inverse = Matrix(((-1.629e-07, 1.0, 2.118e-22, -1.206), (-1.0, -1.629e-07, 2.164e-08, -0.0025), (2.164e-08, 3.525e-15, 1.0, -0.005), (-0.0, 0.0, -0.0, 1.0)))
ob_light.location = (4.076, 1.005, 5.904)
ob_light.rotation_euler = (0.6503, 0.05522, 1.866)
ob_light.lock_rotations_4d = False
ob_light.empty_display_type = 'ARROWS'
ob_light.color = (0.0, 0.0, 0.0, 0.0)
ob_light.lineart.crease_threshold = 0.0
ob_camera.location = (7.359, -6.926, 4.958)
ob_camera.rotation_euler = (1.109, 0.0, 0.8149)
ob_camera.lock_rotations_4d = False
ob_camera.empty_display_type = 'ARROWS'
ob_camera.color = (0.0, 0.0, 0.0, 0.0)
ob_camera.display_type = 'WIRE'
ob_camera.lineart.crease_threshold = 0.0
ob_cube.location = (-0.0025, -0.4585, 0.005)
ob_cube.rotation_euler = (2.164e-08, -0.0, 1.571)
_m = ob_cube.modifiers.new('Mirror', 'MIRROR')
ob_cube_002.parent = ob_cube
ob_cube_002.matrix_parent_inverse = Matrix(((-1.629e-07, 1.0, 2.118e-22, 0.4585), (-1.0, -1.629e-07, 2.164e-08, -0.0025), (2.164e-08, 3.525e-15, 1.0, -0.005), (-0.0, 0.0, -0.0, 1.0)))
ob_cube_002.location = (-0.6794, -0.481, 0.005)
ob_cube_002.rotation_euler = (2.164e-08, -5.676e-16, 1.571)
ob_cube_003.parent = ob_cube
ob_cube_003.matrix_parent_inverse = Matrix(((-1.629e-07, 1.0, 2.118e-22, 0.4585), (-1.0, -1.629e-07, 2.164e-08, -0.0025), (2.164e-08, 3.525e-15, 1.0, -0.005), (-0.0, 0.0, -0.0, 1.0)))
ob_cube_003.location = (0.6744, -0.436, 0.005)
ob_cube_003.rotation_euler = (3.142, 4.321e-08, 1.589e-07)
ob_cube_001.location = (-0.0025, 1.206, 0.005)
ob_cube_001.rotation_euler = (2.164e-08, -0.0, 1.571)
_m = ob_cube_001.modifiers.new('Mirror', 'MIRROR')
ob_cube_005.parent = ob_cube_001
ob_cube_005.matrix_parent_inverse = Matrix(((-1.629e-07, 1.0, 2.118e-22, -1.206), (-1.0, -1.629e-07, 2.164e-08, -0.0025), (2.164e-08, 3.525e-15, 1.0, -0.005), (-0.0, 0.0, -0.0, 1.0)))
ob_cube_005.location = (-0.4953, 1.228, 0.002273)
ob_cube_005.rotation_euler = (3.142, 4.321e-08, 1.589e-07)
ob_cube_004.parent = ob_cube_001
ob_cube_004.matrix_parent_inverse = Matrix(((-1.629e-07, 1.0, 2.118e-22, -1.206), (-1.0, -1.629e-07, 2.164e-08, -0.0025), (2.164e-08, 3.525e-15, 1.0, -0.005), (-0.0, 0.0, -0.0, 1.0)))
ob_cube_004.location = (0.493, 1.183, 0.002273)
ob_cube_004.rotation_euler = (3.142, 4.321e-08, 1.589e-07)
ob_cube_006.parent = ob_cube_005
ob_cube_006.matrix_parent_inverse = Matrix(((1.0, 1.589e-07, -4.321e-08, 0.4953), (1.589e-07, -1.0, -3.258e-07, 1.228), (-4.321e-08, 3.258e-07, -1.0, 0.002272), (-0.0, -0.0, 0.0, 1.0)))
ob_cube_006.location = (-0.4953, 1.228, 0.002273)
ob_cube_006.rotation_euler = (3.142, 4.321e-08, 1.589e-07)
ob_cube_007.parent = ob_cube_004
ob_cube_007.matrix_parent_inverse = Matrix(((1.0, 1.589e-07, -4.321e-08, -0.493), (1.589e-07, -1.0, -3.258e-07, 1.183), (-4.321e-08, 3.258e-07, -1.0, 0.002272), (-0.0, -0.0, 0.0, 1.0)))
ob_cube_007.location = (0.493, 1.183, 0.002273)
ob_cube_007.rotation_euler = (3.142, 4.321e-08, 1.589e-07)
ob_cube_008.parent = ob_cube_002
ob_cube_008.matrix_parent_inverse = Matrix(((-1.629e-07, 1.0, 5.676e-16, 0.481), (-1.0, -1.629e-07, 2.164e-08, -0.6794), (2.164e-08, 2.957e-15, 1.0, -0.005), (-0.0, 0.0, -0.0, 1.0)))
ob_cube_008.location = (-0.6794, -0.481, 0.005)
ob_cube_008.rotation_euler = (2.164e-08, -5.676e-16, 1.571)
ob_cube_009.parent = ob_cube_003
ob_cube_009.matrix_parent_inverse = Matrix(((1.0, 1.589e-07, -4.321e-08, -0.6744), (1.589e-07, -1.0, -3.258e-07, -0.436), (-4.321e-08, 3.258e-07, -1.0, 0.005), (-0.0, -0.0, 0.0, 1.0)))
ob_cube_009.location = (0.6744, -0.436, 0.005)
ob_cube_009.rotation_euler = (3.142, 4.321e-08, 1.589e-07)

# ---- collection membership
col_collection.objects.link(ob_light)
col_collection.objects.link(ob_camera)
col_collection.objects.link(ob_cube)
col_collection.objects.link(ob_cube_002)
col_collection.objects.link(ob_cube_003)
col_collection.objects.link(ob_cube_001)
col_collection.objects.link(ob_cube_005)
col_collection.objects.link(ob_cube_004)
col_collection.objects.link(ob_cube_006)
col_collection.objects.link(ob_cube_007)
col_collection.objects.link(ob_cube_008)
col_collection.objects.link(ob_cube_009)

# ---- scene / render settings (as saved in the file)
scene.camera = ob_camera
scene.frame_start = 1; scene.frame_end = 250; scene.frame_set(1)
scene.render.engine = 'BLENDER_EEVEE_NEXT'
scene.cycles.use_denoising = False
scene.cycles.sampling_pattern = 'TABULATED_SOBOL'
scene.cycles.use_light_tree = False
scene.view_settings.view_transform = 'Filmic'
bpy.context.view_layer.update()
